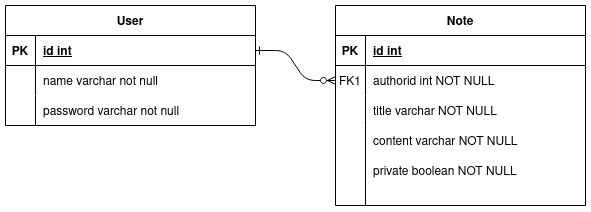

The diagram above was exported from draw.io. Its source (the exported page's mxGraphModel, read from the mxfile embedded in the PNG):
<mxGraphModel dx="981" dy="544" grid="1" gridSize="10" guides="1" tooltips="1" connect="1" arrows="1" fold="1" page="1" pageScale="1" pageWidth="850" pageHeight="1100" math="0" shadow="0" extFonts="Permanent Marker^https://fonts.googleapis.com/css?family=Permanent+Marker">
  <root>
    <mxCell id="0" />
    <mxCell id="1" parent="0" />
    <mxCell id="C-vyLk0tnHw3VtMMgP7b-1" value="" style="edgeStyle=entityRelationEdgeStyle;endArrow=ERzeroToMany;startArrow=ERone;endFill=1;startFill=0;" parent="1" source="C-vyLk0tnHw3VtMMgP7b-24" target="C-vyLk0tnHw3VtMMgP7b-6" edge="1">
      <mxGeometry width="100" height="100" relative="1" as="geometry">
        <mxPoint x="340" y="720" as="sourcePoint" />
        <mxPoint x="440" y="620" as="targetPoint" />
      </mxGeometry>
    </mxCell>
    <mxCell id="C-vyLk0tnHw3VtMMgP7b-2" value="Note" style="shape=table;startSize=30;container=1;collapsible=1;childLayout=tableLayout;fixedRows=1;rowLines=0;fontStyle=1;align=center;resizeLast=1;" parent="1" vertex="1">
      <mxGeometry x="450" y="120" width="250" height="200" as="geometry" />
    </mxCell>
    <mxCell id="C-vyLk0tnHw3VtMMgP7b-3" value="" style="shape=partialRectangle;collapsible=0;dropTarget=0;pointerEvents=0;fillColor=none;points=[[0,0.5],[1,0.5]];portConstraint=eastwest;top=0;left=0;right=0;bottom=1;" parent="C-vyLk0tnHw3VtMMgP7b-2" vertex="1">
      <mxGeometry y="30" width="250" height="30" as="geometry" />
    </mxCell>
    <mxCell id="C-vyLk0tnHw3VtMMgP7b-4" value="PK" style="shape=partialRectangle;overflow=hidden;connectable=0;fillColor=none;top=0;left=0;bottom=0;right=0;fontStyle=1;" parent="C-vyLk0tnHw3VtMMgP7b-3" vertex="1">
      <mxGeometry width="30" height="30" as="geometry">
        <mxRectangle width="30" height="30" as="alternateBounds" />
      </mxGeometry>
    </mxCell>
    <mxCell id="C-vyLk0tnHw3VtMMgP7b-5" value="id int " style="shape=partialRectangle;overflow=hidden;connectable=0;fillColor=none;top=0;left=0;bottom=0;right=0;align=left;spacingLeft=6;fontStyle=5;" parent="C-vyLk0tnHw3VtMMgP7b-3" vertex="1">
      <mxGeometry x="30" width="220" height="30" as="geometry">
        <mxRectangle width="220" height="30" as="alternateBounds" />
      </mxGeometry>
    </mxCell>
    <mxCell id="C-vyLk0tnHw3VtMMgP7b-6" value="" style="shape=partialRectangle;collapsible=0;dropTarget=0;pointerEvents=0;fillColor=none;points=[[0,0.5],[1,0.5]];portConstraint=eastwest;top=0;left=0;right=0;bottom=0;" parent="C-vyLk0tnHw3VtMMgP7b-2" vertex="1">
      <mxGeometry y="60" width="250" height="30" as="geometry" />
    </mxCell>
    <mxCell id="C-vyLk0tnHw3VtMMgP7b-7" value="FK1" style="shape=partialRectangle;overflow=hidden;connectable=0;fillColor=none;top=0;left=0;bottom=0;right=0;" parent="C-vyLk0tnHw3VtMMgP7b-6" vertex="1">
      <mxGeometry width="30" height="30" as="geometry">
        <mxRectangle width="30" height="30" as="alternateBounds" />
      </mxGeometry>
    </mxCell>
    <mxCell id="C-vyLk0tnHw3VtMMgP7b-8" value="authorid int NOT NULL" style="shape=partialRectangle;overflow=hidden;connectable=0;fillColor=none;top=0;left=0;bottom=0;right=0;align=left;spacingLeft=6;" parent="C-vyLk0tnHw3VtMMgP7b-6" vertex="1">
      <mxGeometry x="30" width="220" height="30" as="geometry">
        <mxRectangle width="220" height="30" as="alternateBounds" />
      </mxGeometry>
    </mxCell>
    <mxCell id="C-vyLk0tnHw3VtMMgP7b-9" value="" style="shape=partialRectangle;collapsible=0;dropTarget=0;pointerEvents=0;fillColor=none;points=[[0,0.5],[1,0.5]];portConstraint=eastwest;top=0;left=0;right=0;bottom=0;" parent="C-vyLk0tnHw3VtMMgP7b-2" vertex="1">
      <mxGeometry y="90" width="250" height="30" as="geometry" />
    </mxCell>
    <mxCell id="C-vyLk0tnHw3VtMMgP7b-10" value="" style="shape=partialRectangle;overflow=hidden;connectable=0;fillColor=none;top=0;left=0;bottom=0;right=0;" parent="C-vyLk0tnHw3VtMMgP7b-9" vertex="1">
      <mxGeometry width="30" height="30" as="geometry">
        <mxRectangle width="30" height="30" as="alternateBounds" />
      </mxGeometry>
    </mxCell>
    <mxCell id="C-vyLk0tnHw3VtMMgP7b-11" value="title varchar NOT NULL" style="shape=partialRectangle;overflow=hidden;connectable=0;fillColor=none;top=0;left=0;bottom=0;right=0;align=left;spacingLeft=6;" parent="C-vyLk0tnHw3VtMMgP7b-9" vertex="1">
      <mxGeometry x="30" width="220" height="30" as="geometry">
        <mxRectangle width="220" height="30" as="alternateBounds" />
      </mxGeometry>
    </mxCell>
    <mxCell id="C-vyLk0tnHw3VtMMgP7b-23" value="User" style="shape=table;startSize=30;container=1;collapsible=1;childLayout=tableLayout;fixedRows=1;rowLines=0;fontStyle=1;align=center;resizeLast=1;" parent="1" vertex="1">
      <mxGeometry x="120" y="120" width="250" height="120" as="geometry" />
    </mxCell>
    <mxCell id="C-vyLk0tnHw3VtMMgP7b-24" value="" style="shape=partialRectangle;collapsible=0;dropTarget=0;pointerEvents=0;fillColor=none;points=[[0,0.5],[1,0.5]];portConstraint=eastwest;top=0;left=0;right=0;bottom=1;" parent="C-vyLk0tnHw3VtMMgP7b-23" vertex="1">
      <mxGeometry y="30" width="250" height="30" as="geometry" />
    </mxCell>
    <mxCell id="C-vyLk0tnHw3VtMMgP7b-25" value="PK" style="shape=partialRectangle;overflow=hidden;connectable=0;fillColor=none;top=0;left=0;bottom=0;right=0;fontStyle=1;" parent="C-vyLk0tnHw3VtMMgP7b-24" vertex="1">
      <mxGeometry width="30" height="30" as="geometry">
        <mxRectangle width="30" height="30" as="alternateBounds" />
      </mxGeometry>
    </mxCell>
    <mxCell id="C-vyLk0tnHw3VtMMgP7b-26" value="id int" style="shape=partialRectangle;overflow=hidden;connectable=0;fillColor=none;top=0;left=0;bottom=0;right=0;align=left;spacingLeft=6;fontStyle=5;" parent="C-vyLk0tnHw3VtMMgP7b-24" vertex="1">
      <mxGeometry x="30" width="220" height="30" as="geometry">
        <mxRectangle width="220" height="30" as="alternateBounds" />
      </mxGeometry>
    </mxCell>
    <mxCell id="C-vyLk0tnHw3VtMMgP7b-27" value="" style="shape=partialRectangle;collapsible=0;dropTarget=0;pointerEvents=0;fillColor=none;points=[[0,0.5],[1,0.5]];portConstraint=eastwest;top=0;left=0;right=0;bottom=0;" parent="C-vyLk0tnHw3VtMMgP7b-23" vertex="1">
      <mxGeometry y="60" width="250" height="30" as="geometry" />
    </mxCell>
    <mxCell id="C-vyLk0tnHw3VtMMgP7b-28" value="" style="shape=partialRectangle;overflow=hidden;connectable=0;fillColor=none;top=0;left=0;bottom=0;right=0;" parent="C-vyLk0tnHw3VtMMgP7b-27" vertex="1">
      <mxGeometry width="30" height="30" as="geometry">
        <mxRectangle width="30" height="30" as="alternateBounds" />
      </mxGeometry>
    </mxCell>
    <mxCell id="C-vyLk0tnHw3VtMMgP7b-29" value="name varchar not null" style="shape=partialRectangle;overflow=hidden;connectable=0;fillColor=none;top=0;left=0;bottom=0;right=0;align=left;spacingLeft=6;" parent="C-vyLk0tnHw3VtMMgP7b-27" vertex="1">
      <mxGeometry x="30" width="220" height="30" as="geometry">
        <mxRectangle width="220" height="30" as="alternateBounds" />
      </mxGeometry>
    </mxCell>
    <mxCell id="h_WqzlO0NyU0Y5QP8qmW-1" value="password varchar not null" style="shape=partialRectangle;overflow=hidden;connectable=0;fillColor=none;top=0;left=0;bottom=0;right=0;align=left;spacingLeft=6;" vertex="1" parent="1">
      <mxGeometry x="150" y="210" width="220" height="30" as="geometry">
        <mxRectangle width="220" height="30" as="alternateBounds" />
      </mxGeometry>
    </mxCell>
    <mxCell id="h_WqzlO0NyU0Y5QP8qmW-3" value="" style="endArrow=none;html=1;rounded=0;" edge="1" parent="1">
      <mxGeometry width="50" height="50" relative="1" as="geometry">
        <mxPoint x="150" y="240" as="sourcePoint" />
        <mxPoint x="150" y="210" as="targetPoint" />
      </mxGeometry>
    </mxCell>
    <mxCell id="h_WqzlO0NyU0Y5QP8qmW-4" value="content varchar NOT NULL" style="shape=partialRectangle;overflow=hidden;connectable=0;fillColor=none;top=0;left=0;bottom=0;right=0;align=left;spacingLeft=6;" vertex="1" parent="1">
      <mxGeometry x="480" y="240" width="220" height="30" as="geometry">
        <mxRectangle width="220" height="30" as="alternateBounds" />
      </mxGeometry>
    </mxCell>
    <mxCell id="h_WqzlO0NyU0Y5QP8qmW-5" value="private boolean NOT NULL" style="shape=partialRectangle;overflow=hidden;connectable=0;fillColor=none;top=0;left=0;bottom=0;right=0;align=left;spacingLeft=6;" vertex="1" parent="1">
      <mxGeometry x="480" y="270" width="220" height="30" as="geometry">
        <mxRectangle width="220" height="30" as="alternateBounds" />
      </mxGeometry>
    </mxCell>
    <mxCell id="h_WqzlO0NyU0Y5QP8qmW-6" value="" style="endArrow=none;html=1;rounded=0;" edge="1" parent="1">
      <mxGeometry width="50" height="50" relative="1" as="geometry">
        <mxPoint x="480" y="320" as="sourcePoint" />
        <mxPoint x="480" y="240" as="targetPoint" />
      </mxGeometry>
    </mxCell>
  </root>
</mxGraphModel>